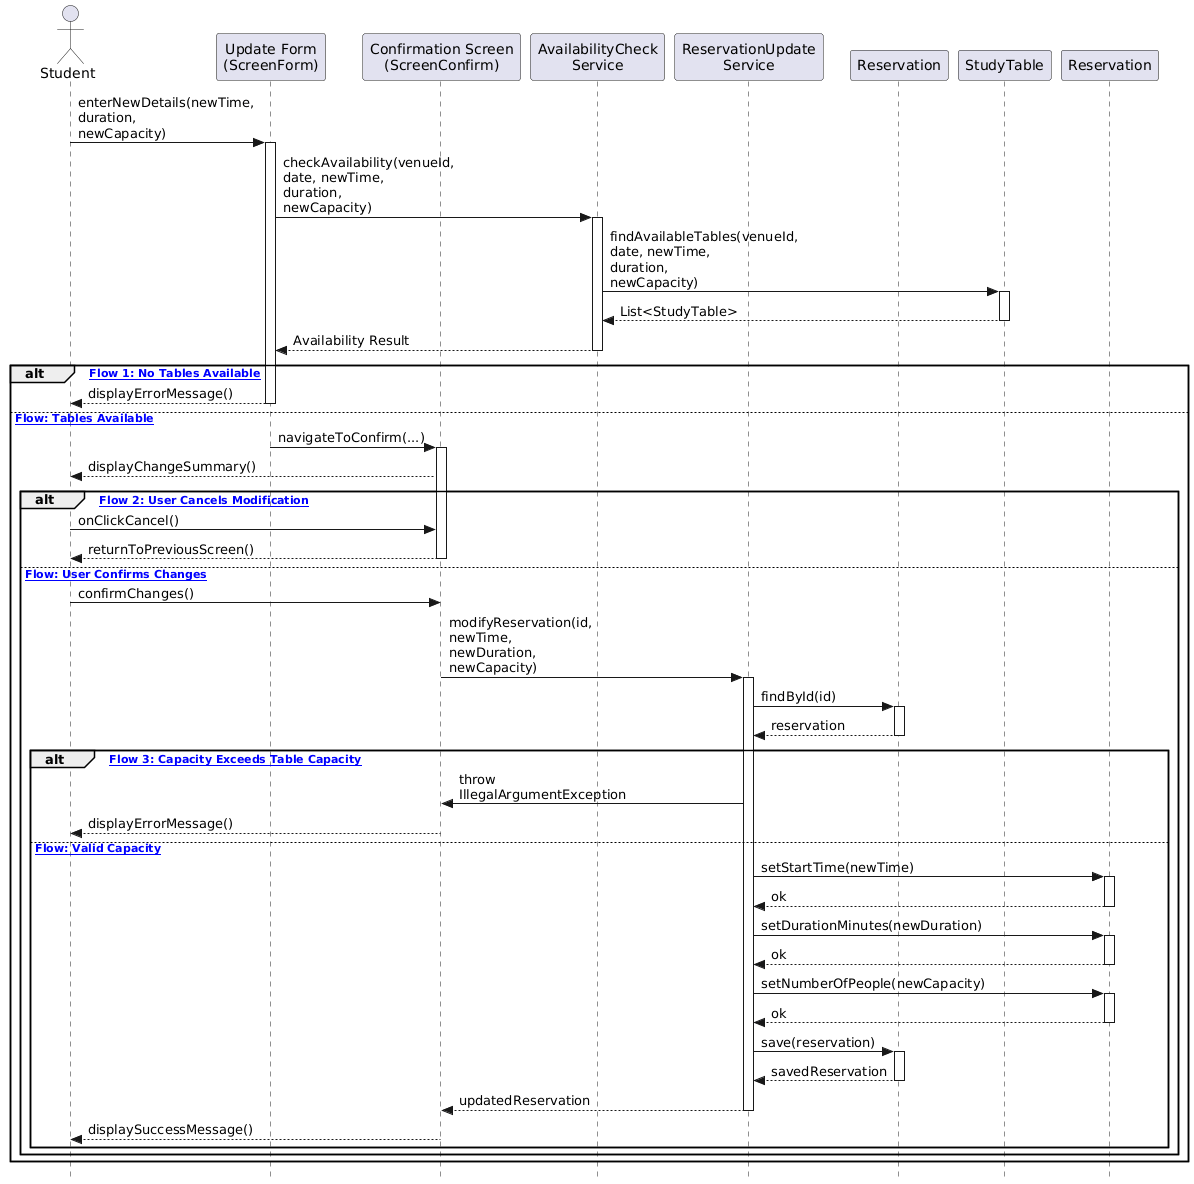

The diagram above was rendered by PlantUML. Its source (embedded in the PNG):
@startuml
skinparam maxMessageSize 150
skinparam style strictuml
actor "Student" as Student

participant "Update Form\n(ScreenForm)" as ScreenForm
participant "Confirmation Screen\n(ScreenConfirm)" as ScreenConfirm

participant "AvailabilityCheck\nService" as AvailabilityService
participant "ReservationUpdate\nService" as ResUpdateService
participant "Reservation" as ReservationRepo

participant "StudyTable" as StudyTable
participant "Reservation" as Reservation

Student -> ScreenForm : enterNewDetails(newTime, duration, newCapacity)
activate ScreenForm

ScreenForm -> AvailabilityService : checkAvailability(venueId, date, newTime, duration, newCapacity)
activate AvailabilityService

AvailabilityService -> StudyTable : findAvailableTables(venueId, date, newTime, duration, newCapacity)
activate StudyTable
StudyTable --> AvailabilityService : List<StudyTable>
deactivate StudyTable

AvailabilityService --> ScreenForm : Availability Result
deactivate AvailabilityService

alt [Alternative Flow 1: No Tables Available]
    ScreenForm --> Student : displayErrorMessage()
    deactivate ScreenForm
    
else [Normal Flow: Tables Available]
    ScreenForm -> ScreenConfirm : navigateToConfirm(...)
    deactivate ScreenForm
    activate ScreenConfirm
    
    ScreenConfirm --> Student : displayChangeSummary()

    alt [Alternative Flow 2: User Cancels Modification]
        Student -> ScreenConfirm : onClickCancel()
        ScreenConfirm --> Student : returnToPreviousScreen()
        deactivate ScreenConfirm
        
    else [Normal Flow: User Confirms Changes]
        Student -> ScreenConfirm : confirmChanges()
        
        ScreenConfirm -> ResUpdateService : modifyReservation(id, newTime, newDuration, newCapacity)
        activate ResUpdateService
        
        ResUpdateService -> ReservationRepo : findById(id)
        activate ReservationRepo
        ReservationRepo --> ResUpdateService : reservation
        deactivate ReservationRepo

        alt [Alternative Flow 3: Capacity Exceeds Table Capacity]
            ResUpdateService -> ScreenConfirm : throw IllegalArgumentException
            ScreenConfirm --> Student : displayErrorMessage()
        else [Normal Flow: Valid Capacity]
            ResUpdateService -> Reservation : setStartTime(newTime)
            activate Reservation
            Reservation --> ResUpdateService : ok
            deactivate Reservation
            
            ResUpdateService -> Reservation : setDurationMinutes(newDuration)
            activate Reservation
            Reservation --> ResUpdateService : ok
            deactivate Reservation
            
            ResUpdateService -> Reservation : setNumberOfPeople(newCapacity)
            activate Reservation
            Reservation --> ResUpdateService : ok
            deactivate Reservation

            ResUpdateService -> ReservationRepo : save(reservation)
            activate ReservationRepo
            ReservationRepo --> ResUpdateService : savedReservation
            deactivate ReservationRepo
            
            ResUpdateService --> ScreenConfirm : updatedReservation
            deactivate ResUpdateService
            
            ScreenConfirm --> Student : displaySuccessMessage()
            deactivate ScreenConfirm
        end
    end
end
@enduml